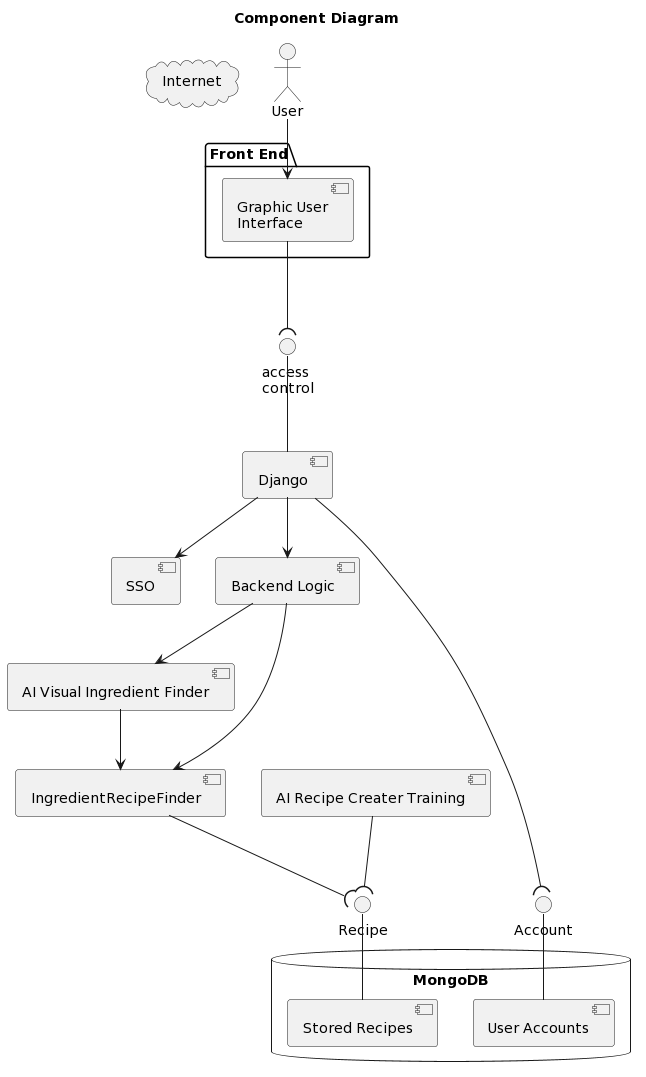

The diagram above was rendered by PlantUML. Its source (embedded in the PNG):
@startuml
title Component Diagram

package "Front End" {
    component [Graphic User\nInterface] as GUI
}

cloud Internet {
}

actor User

component Django
component SSO 
component [AI Visual Ingredient Finder] as AI
component [AI Recipe Creater Training] as AIR
component IngredientRecipeFinder as IRF
database "MongoDB" {
    [Stored Recipes] as SR
    [User Accounts] as ACC
} 

component "Backend Logic" as BL

interface Recipe
interface Account
interface "access\ncontrol" as ac



User --> GUI 

GUI --( ac
ac -- Django

Django --( Account
Account -- ACC


IRF --( Recipe 
Recipe -- SR
AIR --( Recipe 


Django --> SSO
Django --> BL

BL --> AI
AI --> IRF
BL -->IRF
@enduml